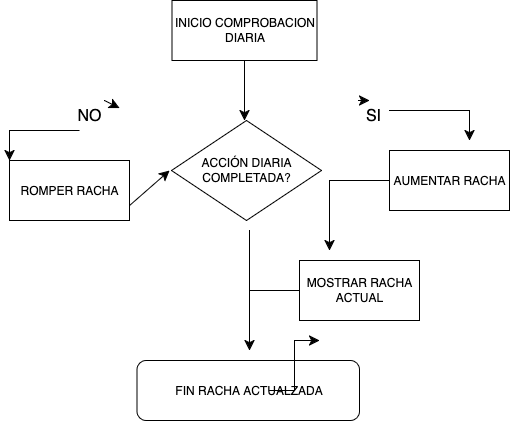

The diagram above was exported from draw.io. Its source (the exported page's mxGraphModel, read from the mxfile embedded in the PNG):
<mxGraphModel dx="1278" dy="995" grid="1" gridSize="10" guides="1" tooltips="1" connect="1" arrows="1" fold="1" page="1" pageScale="1" pageWidth="827" pageHeight="1169" math="0" shadow="0">
  <root>
    <mxCell id="0" />
    <mxCell id="1" parent="0" />
    <mxCell id="vZlfs7pEOgbS7bi9NsiZ-2" value="INICIO COMPROBACION DIARIA" style="rounded=0;whiteSpace=wrap;html=1;" vertex="1" parent="1">
      <mxGeometry x="242.5" y="120" width="145" height="60" as="geometry" />
    </mxCell>
    <mxCell id="vZlfs7pEOgbS7bi9NsiZ-3" value="ACCIÓN DIARIA COMPLETADA?" style="rhombus;whiteSpace=wrap;html=1;" vertex="1" parent="1">
      <mxGeometry x="242" y="240" width="150" height="100" as="geometry" />
    </mxCell>
    <mxCell id="vZlfs7pEOgbS7bi9NsiZ-38" style="edgeStyle=none;curved=1;rounded=0;orthogonalLoop=1;jettySize=auto;html=1;exitX=1;exitY=0.75;exitDx=0;exitDy=0;fontSize=12;startSize=8;endSize=8;" edge="1" parent="1" source="vZlfs7pEOgbS7bi9NsiZ-5">
      <mxGeometry relative="1" as="geometry">
        <mxPoint x="240" y="290" as="targetPoint" />
      </mxGeometry>
    </mxCell>
    <mxCell id="vZlfs7pEOgbS7bi9NsiZ-5" value="ROMPER RACHA" style="rounded=0;whiteSpace=wrap;html=1;" vertex="1" parent="1">
      <mxGeometry x="80" y="280" width="120" height="60" as="geometry" />
    </mxCell>
    <mxCell id="vZlfs7pEOgbS7bi9NsiZ-9" value="FIN RACHA ACTUALZADA" style="rounded=1;whiteSpace=wrap;html=1;" vertex="1" parent="1">
      <mxGeometry x="207.5" y="480" width="222.5" height="60" as="geometry" />
    </mxCell>
    <mxCell id="vZlfs7pEOgbS7bi9NsiZ-20" value="NO" style="text;strokeColor=none;fillColor=none;html=1;align=center;verticalAlign=middle;whiteSpace=wrap;rounded=0;fontSize=16;" vertex="1" parent="1">
      <mxGeometry x="130" y="220" width="60" height="30" as="geometry" />
    </mxCell>
    <mxCell id="vZlfs7pEOgbS7bi9NsiZ-24" value="" style="endArrow=classic;html=1;rounded=0;fontSize=12;startSize=8;endSize=8;curved=1;exitX=0.5;exitY=1;exitDx=0;exitDy=0;" edge="1" parent="1" source="vZlfs7pEOgbS7bi9NsiZ-2">
      <mxGeometry width="50" height="50" relative="1" as="geometry">
        <mxPoint x="310" y="340" as="sourcePoint" />
        <mxPoint x="315" y="240" as="targetPoint" />
      </mxGeometry>
    </mxCell>
    <mxCell id="vZlfs7pEOgbS7bi9NsiZ-25" value="AUMENTAR RACHA" style="rounded=0;whiteSpace=wrap;html=1;" vertex="1" parent="1">
      <mxGeometry x="460" y="270" width="120" height="60" as="geometry" />
    </mxCell>
    <mxCell id="vZlfs7pEOgbS7bi9NsiZ-26" value="MOSTRAR RACHA ACTUAL" style="rounded=0;whiteSpace=wrap;html=1;" vertex="1" parent="1">
      <mxGeometry x="370" y="380" width="120" height="60" as="geometry" />
    </mxCell>
    <mxCell id="vZlfs7pEOgbS7bi9NsiZ-34" style="edgeStyle=none;curved=1;rounded=0;orthogonalLoop=1;jettySize=auto;html=1;exitX=0.25;exitY=0;exitDx=0;exitDy=0;fontSize=12;startSize=8;endSize=8;" edge="1" parent="1" source="vZlfs7pEOgbS7bi9NsiZ-27">
      <mxGeometry relative="1" as="geometry">
        <mxPoint x="440" y="220" as="targetPoint" />
      </mxGeometry>
    </mxCell>
    <mxCell id="vZlfs7pEOgbS7bi9NsiZ-27" value="SI" style="text;strokeColor=none;fillColor=none;html=1;align=center;verticalAlign=middle;whiteSpace=wrap;rounded=0;fontSize=16;" vertex="1" parent="1">
      <mxGeometry x="414" y="220" width="60" height="30" as="geometry" />
    </mxCell>
    <mxCell id="vZlfs7pEOgbS7bi9NsiZ-28" value="" style="endArrow=classic;html=1;rounded=0;fontSize=12;startSize=8;endSize=8;curved=1;" edge="1" parent="1">
      <mxGeometry width="50" height="50" relative="1" as="geometry">
        <mxPoint x="320" y="350" as="sourcePoint" />
        <mxPoint x="320" y="470" as="targetPoint" />
      </mxGeometry>
    </mxCell>
    <mxCell id="vZlfs7pEOgbS7bi9NsiZ-29" value="" style="endArrow=none;html=1;rounded=0;fontSize=12;startSize=8;endSize=8;curved=1;entryX=0;entryY=0.5;entryDx=0;entryDy=0;" edge="1" parent="1" target="vZlfs7pEOgbS7bi9NsiZ-26">
      <mxGeometry width="50" height="50" relative="1" as="geometry">
        <mxPoint x="320" y="410" as="sourcePoint" />
        <mxPoint x="390" y="460" as="targetPoint" />
      </mxGeometry>
    </mxCell>
    <mxCell id="vZlfs7pEOgbS7bi9NsiZ-30" value="" style="edgeStyle=segmentEdgeStyle;endArrow=classic;html=1;curved=0;rounded=0;endSize=8;startSize=8;fontSize=12;exitX=0;exitY=0.5;exitDx=0;exitDy=0;" edge="1" parent="1" source="vZlfs7pEOgbS7bi9NsiZ-25">
      <mxGeometry width="50" height="50" relative="1" as="geometry">
        <mxPoint x="340" y="510" as="sourcePoint" />
        <mxPoint x="400" y="370" as="targetPoint" />
      </mxGeometry>
    </mxCell>
    <mxCell id="vZlfs7pEOgbS7bi9NsiZ-31" value="" style="edgeStyle=segmentEdgeStyle;endArrow=classic;html=1;curved=0;rounded=0;endSize=8;startSize=8;fontSize=12;" edge="1" parent="1">
      <mxGeometry width="50" height="50" relative="1" as="geometry">
        <mxPoint x="150" y="250" as="sourcePoint" />
        <mxPoint x="80" y="280" as="targetPoint" />
        <Array as="points">
          <mxPoint x="140" y="250" />
          <mxPoint x="80" y="250" />
        </Array>
      </mxGeometry>
    </mxCell>
    <mxCell id="vZlfs7pEOgbS7bi9NsiZ-32" style="edgeStyle=none;curved=1;rounded=0;orthogonalLoop=1;jettySize=auto;html=1;exitX=0.75;exitY=0;exitDx=0;exitDy=0;entryX=1;entryY=0.25;entryDx=0;entryDy=0;fontSize=12;startSize=8;endSize=8;" edge="1" parent="1" source="vZlfs7pEOgbS7bi9NsiZ-20" target="vZlfs7pEOgbS7bi9NsiZ-20">
      <mxGeometry relative="1" as="geometry" />
    </mxCell>
    <mxCell id="vZlfs7pEOgbS7bi9NsiZ-33" value="" style="edgeStyle=segmentEdgeStyle;endArrow=classic;html=1;curved=0;rounded=0;endSize=8;startSize=8;fontSize=12;" edge="1" parent="1">
      <mxGeometry width="50" height="50" relative="1" as="geometry">
        <mxPoint x="460" y="230" as="sourcePoint" />
        <mxPoint x="540" y="260" as="targetPoint" />
        <Array as="points">
          <mxPoint x="460" y="230" />
          <mxPoint x="540" y="230" />
        </Array>
      </mxGeometry>
    </mxCell>
    <mxCell id="vZlfs7pEOgbS7bi9NsiZ-37" value="" style="edgeStyle=elbowEdgeStyle;elbow=horizontal;endArrow=classic;html=1;curved=0;rounded=0;endSize=8;startSize=8;fontSize=12;" edge="1" parent="1">
      <mxGeometry width="50" height="50" relative="1" as="geometry">
        <mxPoint x="340" y="510" as="sourcePoint" />
        <mxPoint x="390" y="460" as="targetPoint" />
      </mxGeometry>
    </mxCell>
  </root>
</mxGraphModel>